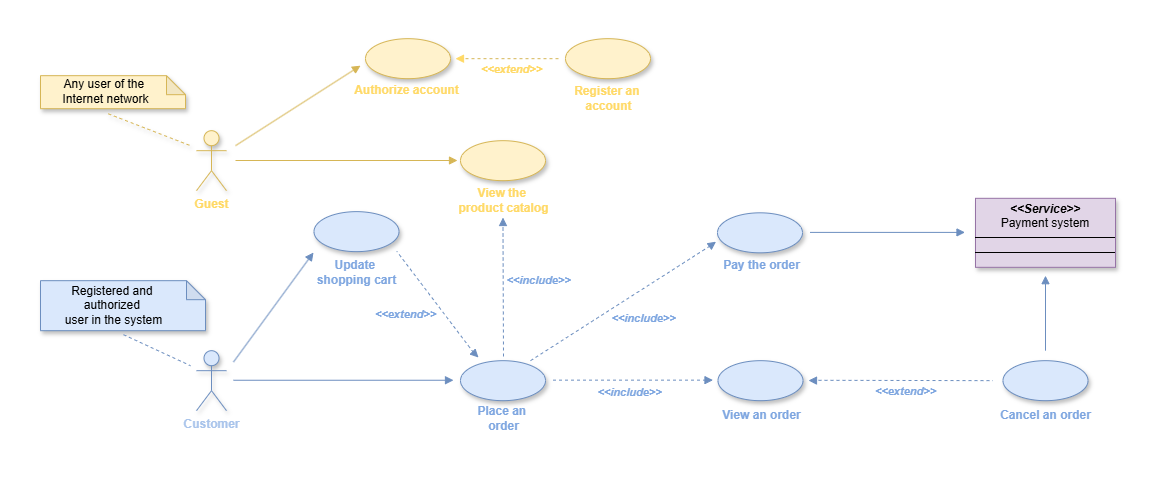

The diagram above was exported from draw.io. Its source (the exported page's mxGraphModel, read from the mxfile embedded in the PNG):
<mxGraphModel dx="-1055" dy="849" grid="1" gridSize="10" guides="1" tooltips="1" connect="1" arrows="1" fold="1" page="1" pageScale="1" pageWidth="827" pageHeight="1169" math="0" shadow="0">
  <root>
    <mxCell id="0" />
    <mxCell id="1" parent="0" />
    <mxCell id="b6WmpXUox9xPJYPYV5th-1" value="&lt;b&gt;&lt;font style=&quot;color: light-dark(rgb(255, 217, 102), rgb(255, 217, 102));&quot;&gt;Guest&lt;/font&gt;&lt;/b&gt;" style="shape=umlActor;verticalLabelPosition=bottom;verticalAlign=top;html=1;outlineConnect=0;shadow=1;fillColor=#fff2cc;strokeColor=#d6b656;" vertex="1" parent="1">
      <mxGeometry x="2823" y="158.18" width="30" height="60" as="geometry" />
    </mxCell>
    <mxCell id="b6WmpXUox9xPJYPYV5th-2" value="&lt;font style=&quot;color: rgb(169, 196, 235);&quot;&gt;&lt;b&gt;Customer&lt;/b&gt;&lt;/font&gt;" style="shape=umlActor;verticalLabelPosition=bottom;verticalAlign=top;html=1;outlineConnect=0;fillColor=#dae8fc;strokeColor=#6c8ebf;shadow=1;" vertex="1" parent="1">
      <mxGeometry x="2823" y="378.18" width="30" height="60" as="geometry" />
    </mxCell>
    <mxCell id="b6WmpXUox9xPJYPYV5th-3" value="" style="shape=note;whiteSpace=wrap;html=1;backgroundOutline=1;darkOpacity=0.05;size=19;shadow=1;fillColor=#fff2cc;strokeColor=#d6b656;" vertex="1" parent="1">
      <mxGeometry x="2667" y="103.18" width="145" height="33" as="geometry" />
    </mxCell>
    <mxCell id="b6WmpXUox9xPJYPYV5th-4" value="&lt;div&gt;Any user of the&amp;nbsp;&lt;/div&gt;&lt;div&gt;Internet network&lt;/div&gt;" style="text;html=1;align=center;verticalAlign=middle;resizable=0;points=[];autosize=1;shadow=1;" vertex="1" parent="1">
      <mxGeometry x="2680" y="98.18" width="104" height="41" as="geometry" />
    </mxCell>
    <mxCell id="b6WmpXUox9xPJYPYV5th-5" value="" style="shape=note;whiteSpace=wrap;html=1;backgroundOutline=1;darkOpacity=0.05;size=19;fillColor=#dae8fc;strokeColor=#6c8ebf;shadow=1;" vertex="1" parent="1">
      <mxGeometry x="2667" y="308.18" width="165" height="50" as="geometry" />
    </mxCell>
    <mxCell id="b6WmpXUox9xPJYPYV5th-6" value="&lt;div&gt;Registered and&amp;nbsp;&lt;/div&gt;&lt;div&gt;authorized&amp;nbsp;&lt;/div&gt;&lt;div&gt;user in the system&lt;/div&gt;" style="text;html=1;align=center;verticalAlign=middle;resizable=0;points=[];autosize=1;strokeColor=none;fillColor=none;shadow=1;" vertex="1" parent="1">
      <mxGeometry x="2682" y="305.68" width="115" height="55" as="geometry" />
    </mxCell>
    <mxCell id="b6WmpXUox9xPJYPYV5th-7" value="" style="endArrow=none;dashed=1;html=1;rounded=0;fillColor=#dae8fc;strokeColor=#6c8ebf;" edge="1" parent="1">
      <mxGeometry width="50" height="50" relative="1" as="geometry">
        <mxPoint x="2750" y="362.18" as="sourcePoint" />
        <mxPoint x="2817" y="393.18" as="targetPoint" />
      </mxGeometry>
    </mxCell>
    <mxCell id="b6WmpXUox9xPJYPYV5th-8" value="" style="endArrow=none;dashed=1;html=1;rounded=0;exitX=0.527;exitY=1.052;exitDx=0;exitDy=0;exitPerimeter=0;shadow=1;fillColor=#fff2cc;strokeColor=#d6b656;" edge="1" parent="1" source="b6WmpXUox9xPJYPYV5th-4">
      <mxGeometry width="50" height="50" relative="1" as="geometry">
        <mxPoint x="2737" y="143.18" as="sourcePoint" />
        <mxPoint x="2817" y="173.18" as="targetPoint" />
      </mxGeometry>
    </mxCell>
    <mxCell id="b6WmpXUox9xPJYPYV5th-9" value="" style="ellipse;whiteSpace=wrap;html=1;fillColor=#fff2cc;strokeColor=#d6b656;strokeWidth=1;shadow=1;" vertex="1" parent="1">
      <mxGeometry x="2992" y="66.18" width="85" height="40" as="geometry" />
    </mxCell>
    <mxCell id="b6WmpXUox9xPJYPYV5th-10" value="Authorize account" style="text;html=1;align=center;verticalAlign=middle;resizable=0;points=[];autosize=1;strokeColor=none;fillColor=none;fontColor=#FFD966;fontStyle=1" vertex="1" parent="1">
      <mxGeometry x="2976" y="105.18" width="114" height="26" as="geometry" />
    </mxCell>
    <mxCell id="b6WmpXUox9xPJYPYV5th-11" value="" style="ellipse;whiteSpace=wrap;html=1;fillColor=#fff2cc;strokeColor=#d6b656;shadow=1;" vertex="1" parent="1">
      <mxGeometry x="3192" y="66.18" width="85" height="40" as="geometry" />
    </mxCell>
    <mxCell id="b6WmpXUox9xPJYPYV5th-12" value="Register an&amp;nbsp;&lt;div&gt;account&lt;/div&gt;" style="text;html=1;align=center;verticalAlign=middle;resizable=0;points=[];autosize=1;strokeColor=none;fillColor=none;fontColor=#FFD966;fontStyle=1" vertex="1" parent="1">
      <mxGeometry x="3193" y="105.18" width="83" height="41" as="geometry" />
    </mxCell>
    <mxCell id="b6WmpXUox9xPJYPYV5th-13" value="" style="ellipse;whiteSpace=wrap;html=1;fillColor=#fff2cc;strokeColor=#d6b656;shadow=1;" vertex="1" parent="1">
      <mxGeometry x="3087" y="168.18" width="85" height="40" as="geometry" />
    </mxCell>
    <mxCell id="b6WmpXUox9xPJYPYV5th-14" value="&lt;font style=&quot;color: light-dark(rgb(255, 217, 102), rgb(237, 237, 237));&quot;&gt;View the&amp;nbsp;&lt;/font&gt;&lt;div&gt;&lt;font style=&quot;color: light-dark(rgb(255, 217, 102), rgb(237, 237, 237));&quot;&gt;product catalog&lt;/font&gt;&lt;/div&gt;" style="text;html=1;align=center;verticalAlign=middle;resizable=0;points=[];autosize=1;strokeColor=none;fillColor=none;fontStyle=1" vertex="1" parent="1">
      <mxGeometry x="3080" y="207" width="100" height="41" as="geometry" />
    </mxCell>
    <mxCell id="b6WmpXUox9xPJYPYV5th-15" value="" style="html=1;verticalAlign=bottom;endArrow=block;curved=0;rounded=0;strokeColor=#d6b656;fillColor=#fff2cc;" edge="1" parent="1">
      <mxGeometry width="80" relative="1" as="geometry">
        <mxPoint x="2862" y="173.18" as="sourcePoint" />
        <mxPoint x="2987" y="93.18" as="targetPoint" />
      </mxGeometry>
    </mxCell>
    <mxCell id="b6WmpXUox9xPJYPYV5th-16" value="" style="html=1;verticalAlign=bottom;endArrow=block;curved=0;rounded=0;strokeColor=#d6b656;fillColor=#fff2cc;" edge="1" parent="1">
      <mxGeometry width="80" relative="1" as="geometry">
        <mxPoint x="2862" y="188" as="sourcePoint" />
        <mxPoint x="3084" y="188" as="targetPoint" />
      </mxGeometry>
    </mxCell>
    <mxCell id="b6WmpXUox9xPJYPYV5th-17" value="" style="endArrow=none;dashed=1;html=1;rounded=0;strokeColor=#d6b656;fillColor=#fff2cc;" edge="1" parent="1">
      <mxGeometry width="50" height="50" relative="1" as="geometry">
        <mxPoint x="3092" y="86.18" as="sourcePoint" />
        <mxPoint x="3187" y="86.18" as="targetPoint" />
      </mxGeometry>
    </mxCell>
    <mxCell id="b6WmpXUox9xPJYPYV5th-18" value="&lt;span&gt;&lt;i&gt;&amp;lt;&amp;lt;extend&amp;gt;&amp;gt;&lt;/i&gt;&lt;/span&gt;" style="edgeLabel;html=1;align=center;verticalAlign=middle;resizable=0;points=[];fontColor=#FFD966;fontStyle=1;labelBackgroundColor=none;" vertex="1" connectable="0" parent="b6WmpXUox9xPJYPYV5th-17">
      <mxGeometry x="0.1335" relative="1" as="geometry">
        <mxPoint x="-9" y="10" as="offset" />
      </mxGeometry>
    </mxCell>
    <mxCell id="b6WmpXUox9xPJYPYV5th-19" value="" style="html=1;verticalAlign=bottom;endArrow=block;curved=0;rounded=0;strokeColor=light-dark(#FFD966,#FFD966);" edge="1" parent="1">
      <mxGeometry width="80" relative="1" as="geometry">
        <mxPoint x="3087" y="86.18" as="sourcePoint" />
        <mxPoint x="3082" y="86.18" as="targetPoint" />
      </mxGeometry>
    </mxCell>
    <mxCell id="b6WmpXUox9xPJYPYV5th-20" value="" style="ellipse;whiteSpace=wrap;html=1;fillColor=#dae8fc;strokeColor=#6c8ebf;shadow=1;" vertex="1" parent="1">
      <mxGeometry x="3087" y="388.18" width="85" height="40" as="geometry" />
    </mxCell>
    <mxCell id="b6WmpXUox9xPJYPYV5th-21" value="" style="html=1;verticalAlign=bottom;endArrow=block;curved=0;rounded=0;fillColor=#dae8fc;strokeColor=#6c8ebf;" edge="1" parent="1">
      <mxGeometry width="80" relative="1" as="geometry">
        <mxPoint x="2860" y="407.75" as="sourcePoint" />
        <mxPoint x="3080" y="407.75" as="targetPoint" />
      </mxGeometry>
    </mxCell>
    <mxCell id="b6WmpXUox9xPJYPYV5th-22" value="" style="endArrow=none;dashed=1;html=1;rounded=0;fontColor=#7EA6E0;fillColor=#dae8fc;strokeColor=#6c8ebf;" edge="1" parent="1">
      <mxGeometry width="50" height="50" relative="1" as="geometry">
        <mxPoint x="3129.5" y="255" as="sourcePoint" />
        <mxPoint x="3130" y="385" as="targetPoint" />
      </mxGeometry>
    </mxCell>
    <mxCell id="b6WmpXUox9xPJYPYV5th-23" value="&lt;b&gt;&lt;i&gt;&amp;lt;&amp;lt;include&amp;gt;&amp;gt;&lt;/i&gt;&lt;/b&gt;" style="edgeLabel;html=1;align=center;verticalAlign=middle;resizable=0;points=[];rotation=0;fontColor=#7EA6E0;labelBackgroundColor=none;" vertex="1" connectable="0" parent="b6WmpXUox9xPJYPYV5th-22">
      <mxGeometry x="0.1335" relative="1" as="geometry">
        <mxPoint x="35" y="-21" as="offset" />
      </mxGeometry>
    </mxCell>
    <mxCell id="b6WmpXUox9xPJYPYV5th-24" value="" style="html=1;verticalAlign=bottom;endArrow=block;curved=0;rounded=0;fillColor=#dae8fc;strokeColor=#6c8ebf;" edge="1" parent="1">
      <mxGeometry width="80" relative="1" as="geometry">
        <mxPoint x="3129.5" y="250" as="sourcePoint" />
        <mxPoint x="3129.5" y="245" as="targetPoint" />
      </mxGeometry>
    </mxCell>
    <mxCell id="b6WmpXUox9xPJYPYV5th-25" value="Place an&amp;nbsp;&lt;div&gt;order&lt;/div&gt;" style="text;html=1;align=center;verticalAlign=middle;resizable=0;points=[];autosize=1;strokeColor=none;fillColor=none;fontColor=#7EA6E0;fontStyle=1" vertex="1" parent="1">
      <mxGeometry x="3095.5" y="425.5" width="68" height="41" as="geometry" />
    </mxCell>
    <mxCell id="b6WmpXUox9xPJYPYV5th-26" value="" style="html=1;verticalAlign=bottom;endArrow=block;curved=0;rounded=0;entryX=0;entryY=0.5;entryDx=0;entryDy=0;fillColor=#dae8fc;strokeColor=#6c8ebf;" edge="1" parent="1">
      <mxGeometry width="80" relative="1" as="geometry">
        <mxPoint x="3331.5" y="407.65000000000003" as="sourcePoint" />
        <mxPoint x="3339.5" y="407.65000000000003" as="targetPoint" />
      </mxGeometry>
    </mxCell>
    <mxCell id="b6WmpXUox9xPJYPYV5th-27" value="" style="endArrow=none;dashed=1;html=1;rounded=0;fontColor=#7EA6E0;fillColor=#dae8fc;strokeColor=#6c8ebf;" edge="1" parent="1">
      <mxGeometry width="50" height="50" relative="1" as="geometry">
        <mxPoint x="3179.5" y="407.65000000000003" as="sourcePoint" />
        <mxPoint x="3332.5" y="407.65000000000003" as="targetPoint" />
      </mxGeometry>
    </mxCell>
    <mxCell id="b6WmpXUox9xPJYPYV5th-28" value="&lt;b&gt;&lt;i&gt;&amp;lt;&amp;lt;include&amp;gt;&amp;gt;&lt;/i&gt;&lt;/b&gt;" style="edgeLabel;html=1;align=center;verticalAlign=middle;resizable=0;points=[];fontColor=#7EA6E0;labelBackgroundColor=none;" vertex="1" connectable="0" parent="b6WmpXUox9xPJYPYV5th-27">
      <mxGeometry x="0.1335" relative="1" as="geometry">
        <mxPoint x="-11" y="12" as="offset" />
      </mxGeometry>
    </mxCell>
    <mxCell id="b6WmpXUox9xPJYPYV5th-29" value="" style="ellipse;whiteSpace=wrap;html=1;fillColor=#dae8fc;strokeColor=#6c8ebf;shadow=1;" vertex="1" parent="1">
      <mxGeometry x="3344.5" y="388.18" width="85" height="40" as="geometry" />
    </mxCell>
    <mxCell id="b6WmpXUox9xPJYPYV5th-30" value="View an order" style="text;html=1;align=center;verticalAlign=middle;resizable=0;points=[];autosize=1;strokeColor=none;fillColor=none;fontColor=#7EA6E0;fontStyle=1" vertex="1" parent="1">
      <mxGeometry x="3341.5" y="430.18" width="92" height="26" as="geometry" />
    </mxCell>
    <mxCell id="b6WmpXUox9xPJYPYV5th-31" value="" style="ellipse;whiteSpace=wrap;html=1;fillColor=#dae8fc;strokeColor=#6c8ebf;shadow=1;" vertex="1" parent="1">
      <mxGeometry x="3344" y="240.32" width="85" height="40" as="geometry" />
    </mxCell>
    <mxCell id="b6WmpXUox9xPJYPYV5th-32" value="Pay the order" style="text;html=1;align=center;verticalAlign=middle;resizable=0;points=[];autosize=1;strokeColor=none;fillColor=none;fontColor=#7EA6E0;fontStyle=1" vertex="1" parent="1">
      <mxGeometry x="3342.5" y="280" width="90" height="26" as="geometry" />
    </mxCell>
    <mxCell id="b6WmpXUox9xPJYPYV5th-33" value="" style="html=1;verticalAlign=bottom;endArrow=block;curved=0;rounded=0;fillColor=#dae8fc;strokeColor=#6c8ebf;" edge="1" parent="1">
      <mxGeometry width="80" relative="1" as="geometry">
        <mxPoint x="3337" y="273.18" as="sourcePoint" />
        <mxPoint x="3342.5" y="269.18" as="targetPoint" />
      </mxGeometry>
    </mxCell>
    <mxCell id="b6WmpXUox9xPJYPYV5th-34" value="" style="endArrow=none;dashed=1;html=1;rounded=0;fontColor=#7EA6E0;fillColor=#dae8fc;strokeColor=#6c8ebf;" edge="1" parent="1">
      <mxGeometry width="50" height="50" relative="1" as="geometry">
        <mxPoint x="3157" y="388.18" as="sourcePoint" />
        <mxPoint x="3337" y="273.18" as="targetPoint" />
      </mxGeometry>
    </mxCell>
    <mxCell id="b6WmpXUox9xPJYPYV5th-35" value="&lt;b&gt;&lt;i&gt;&amp;lt;&amp;lt;include&amp;gt;&amp;gt;&lt;/i&gt;&lt;/b&gt;" style="edgeLabel;html=1;align=center;verticalAlign=middle;resizable=0;points=[];rotation=0;fontColor=#7EA6E0;labelBackgroundColor=none;" vertex="1" connectable="0" parent="b6WmpXUox9xPJYPYV5th-34">
      <mxGeometry x="0.1335" relative="1" as="geometry">
        <mxPoint x="11" y="22" as="offset" />
      </mxGeometry>
    </mxCell>
    <mxCell id="b6WmpXUox9xPJYPYV5th-36" value="&lt;p style=&quot;margin:0px;margin-top:4px;text-align:center;&quot;&gt;&lt;i style=&quot;font-weight: bold;&quot;&gt;&amp;lt;&amp;lt;Service&amp;gt;&amp;gt;&lt;/i&gt;&lt;br&gt;Payment system&lt;/p&gt;&lt;hr size=&quot;1&quot; style=&quot;border-style:solid;&quot;&gt;&lt;div style=&quot;height:2px;&quot;&gt;&lt;/div&gt;&lt;hr size=&quot;1&quot; style=&quot;border-style:solid;&quot;&gt;&lt;div style=&quot;height:2px;&quot;&gt;&lt;/div&gt;" style="verticalAlign=top;align=left;overflow=fill;html=1;whiteSpace=wrap;fillColor=#e1d5e7;strokeColor=#9673a6;shadow=1;" vertex="1" parent="1">
      <mxGeometry x="3602" y="225.82" width="140" height="69" as="geometry" />
    </mxCell>
    <mxCell id="b6WmpXUox9xPJYPYV5th-37" value="" style="html=1;verticalAlign=bottom;endArrow=block;curved=0;rounded=0;fontColor=#7EA6E0;fillColor=#dae8fc;strokeColor=#6c8ebf;" edge="1" parent="1">
      <mxGeometry width="80" relative="1" as="geometry">
        <mxPoint x="3436.5" y="259.9" as="sourcePoint" />
        <mxPoint x="3591.5" y="259.9" as="targetPoint" />
      </mxGeometry>
    </mxCell>
    <mxCell id="b6WmpXUox9xPJYPYV5th-38" value="" style="ellipse;whiteSpace=wrap;html=1;fillColor=#dae8fc;strokeColor=#6c8ebf;shadow=1;" vertex="1" parent="1">
      <mxGeometry x="3629.5" y="388.18" width="85" height="40" as="geometry" />
    </mxCell>
    <mxCell id="b6WmpXUox9xPJYPYV5th-39" value="Cancel an order" style="text;html=1;align=center;verticalAlign=middle;resizable=0;points=[];autosize=1;strokeColor=none;fillColor=none;fontColor=#7EA6E0;fontStyle=1" vertex="1" parent="1">
      <mxGeometry x="3620.5" y="430.18" width="103" height="26" as="geometry" />
    </mxCell>
    <mxCell id="b6WmpXUox9xPJYPYV5th-40" value="" style="html=1;verticalAlign=bottom;endArrow=block;curved=0;rounded=0;fontColor=#7EA6E0;fillColor=#dae8fc;strokeColor=#6c8ebf;" edge="1" parent="1">
      <mxGeometry width="80" relative="1" as="geometry">
        <mxPoint x="3672" y="378.18" as="sourcePoint" />
        <mxPoint x="3672" y="303.18" as="targetPoint" />
      </mxGeometry>
    </mxCell>
    <mxCell id="b6WmpXUox9xPJYPYV5th-41" value="" style="endArrow=none;dashed=1;html=1;rounded=0;fontColor=#7EA6E0;fillColor=#dae8fc;strokeColor=#6c8ebf;" edge="1" parent="1">
      <mxGeometry width="50" height="50" relative="1" as="geometry">
        <mxPoint x="3439" y="407.8" as="sourcePoint" />
        <mxPoint x="3619.5" y="408.14" as="targetPoint" />
      </mxGeometry>
    </mxCell>
    <mxCell id="b6WmpXUox9xPJYPYV5th-42" value="&lt;b&gt;&lt;i&gt;&amp;lt;&amp;lt;extend&amp;gt;&amp;gt;&lt;/i&gt;&lt;/b&gt;" style="edgeLabel;html=1;align=center;verticalAlign=middle;resizable=0;points=[];fontColor=#7EA6E0;labelBackgroundColor=none;" vertex="1" connectable="0" parent="b6WmpXUox9xPJYPYV5th-41">
      <mxGeometry x="0.1335" relative="1" as="geometry">
        <mxPoint x="-9" y="11" as="offset" />
      </mxGeometry>
    </mxCell>
    <mxCell id="b6WmpXUox9xPJYPYV5th-43" value="" style="endArrow=none;html=1;rounded=0;strokeColor=none;" edge="1" parent="1">
      <mxGeometry width="50" height="50" relative="1" as="geometry">
        <mxPoint x="2627" y="518.18" as="sourcePoint" />
        <mxPoint x="2627" y="27.18" as="targetPoint" />
      </mxGeometry>
    </mxCell>
    <mxCell id="b6WmpXUox9xPJYPYV5th-44" value="" style="endArrow=none;html=1;rounded=0;strokeColor=none;" edge="1" parent="1">
      <mxGeometry width="50" height="50" relative="1" as="geometry">
        <mxPoint x="3787" y="518.18" as="sourcePoint" />
        <mxPoint x="2627" y="518.18" as="targetPoint" />
      </mxGeometry>
    </mxCell>
    <mxCell id="b6WmpXUox9xPJYPYV5th-45" value="" style="endArrow=none;html=1;rounded=0;strokeColor=none;" edge="1" parent="1">
      <mxGeometry width="50" height="50" relative="1" as="geometry">
        <mxPoint x="3787" y="518.18" as="sourcePoint" />
        <mxPoint x="3787" y="27.18" as="targetPoint" />
      </mxGeometry>
    </mxCell>
    <mxCell id="b6WmpXUox9xPJYPYV5th-46" value="" style="endArrow=none;html=1;rounded=0;strokeColor=none;" edge="1" parent="1">
      <mxGeometry width="50" height="50" relative="1" as="geometry">
        <mxPoint x="3787" y="27.18" as="sourcePoint" />
        <mxPoint x="2627" y="27.18" as="targetPoint" />
      </mxGeometry>
    </mxCell>
    <mxCell id="b6WmpXUox9xPJYPYV5th-47" value="" style="ellipse;whiteSpace=wrap;html=1;fillColor=#dae8fc;strokeColor=#6c8ebf;shadow=1;" vertex="1" parent="1">
      <mxGeometry x="2940.5" y="239.14" width="85" height="40" as="geometry" />
    </mxCell>
    <mxCell id="b6WmpXUox9xPJYPYV5th-48" value="Update&amp;nbsp;&lt;div&gt;shopping cart&lt;/div&gt;" style="text;html=1;align=center;verticalAlign=middle;resizable=0;points=[];autosize=1;strokeColor=none;fillColor=none;fontColor=#7EA6E0;fontStyle=1" vertex="1" parent="1">
      <mxGeometry x="2938" y="279.14" width="90" height="41" as="geometry" />
    </mxCell>
    <mxCell id="b6WmpXUox9xPJYPYV5th-49" value="" style="html=1;verticalAlign=bottom;endArrow=block;curved=0;rounded=0;fillColor=#dae8fc;strokeColor=#6c8ebf;" edge="1" parent="1">
      <mxGeometry width="80" relative="1" as="geometry">
        <mxPoint x="2860" y="389.5" as="sourcePoint" />
        <mxPoint x="2940" y="280" as="targetPoint" />
      </mxGeometry>
    </mxCell>
    <mxCell id="b6WmpXUox9xPJYPYV5th-50" value="" style="endArrow=none;dashed=1;html=1;rounded=0;entryX=0.948;entryY=-0.006;entryDx=0;entryDy=0;entryPerimeter=0;fillColor=#dae8fc;strokeColor=#6c8ebf;" edge="1" parent="1" target="b6WmpXUox9xPJYPYV5th-48">
      <mxGeometry width="50" height="50" relative="1" as="geometry">
        <mxPoint x="3100" y="380" as="sourcePoint" />
        <mxPoint x="3090" y="350" as="targetPoint" />
      </mxGeometry>
    </mxCell>
    <mxCell id="b6WmpXUox9xPJYPYV5th-51" value="&lt;b&gt;&lt;i&gt;&amp;lt;&amp;lt;extend&amp;gt;&amp;gt;&lt;/i&gt;&lt;/b&gt;" style="edgeLabel;html=1;align=center;verticalAlign=middle;resizable=0;points=[];fontColor=light-dark(#7EA6E0,#EDEDED);labelBackgroundColor=none;" vertex="1" connectable="0" parent="b6WmpXUox9xPJYPYV5th-50">
      <mxGeometry x="0.1335" relative="1" as="geometry">
        <mxPoint x="-25" y="19" as="offset" />
      </mxGeometry>
    </mxCell>
    <mxCell id="b6WmpXUox9xPJYPYV5th-52" value="" style="html=1;verticalAlign=bottom;endArrow=block;curved=0;rounded=0;fillColor=#dae8fc;strokeColor=#6c8ebf;" edge="1" parent="1">
      <mxGeometry width="80" relative="1" as="geometry">
        <mxPoint x="3100" y="380" as="sourcePoint" />
        <mxPoint x="3105" y="385" as="targetPoint" />
      </mxGeometry>
    </mxCell>
    <mxCell id="b6WmpXUox9xPJYPYV5th-54" value="" style="html=1;verticalAlign=bottom;endArrow=block;curved=0;rounded=0;fillColor=#dae8fc;strokeColor=#6c8ebf;" edge="1" parent="1">
      <mxGeometry width="80" relative="1" as="geometry">
        <mxPoint x="3439.5" y="408.05" as="sourcePoint" />
        <mxPoint x="3435" y="408" as="targetPoint" />
      </mxGeometry>
    </mxCell>
  </root>
</mxGraphModel>